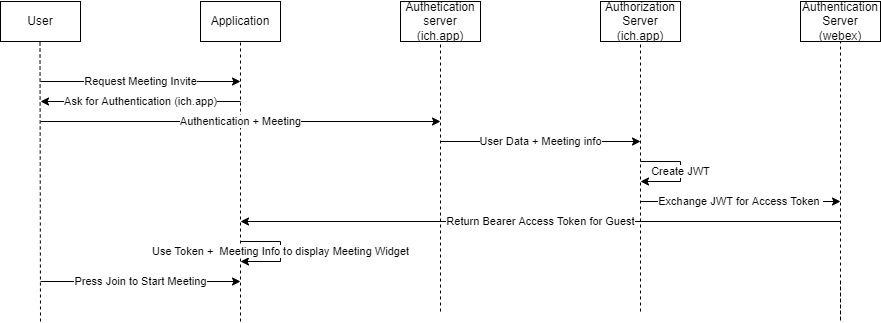

The diagram above was exported from draw.io. Its source (the exported page's mxGraphModel, read from the mxfile embedded in the PNG):
<mxGraphModel dx="981" dy="526" grid="1" gridSize="10" guides="1" tooltips="1" connect="1" arrows="1" fold="1" page="1" pageScale="1" pageWidth="850" pageHeight="1100" math="0" shadow="0">
  <root>
    <mxCell id="0" />
    <mxCell id="1" parent="0" />
    <mxCell id="bBCOanSQFo35aSVWsDEb-1" value="User" style="rounded=0;whiteSpace=wrap;html=1;" vertex="1" parent="1">
      <mxGeometry x="40" y="40" width="80" height="40" as="geometry" />
    </mxCell>
    <mxCell id="bBCOanSQFo35aSVWsDEb-3" value="" style="endArrow=none;dashed=1;html=1;rounded=0;entryX=0.5;entryY=1;entryDx=0;entryDy=0;" edge="1" parent="1">
      <mxGeometry width="50" height="50" relative="1" as="geometry">
        <mxPoint x="80" y="360" as="sourcePoint" />
        <mxPoint x="79.5" y="80" as="targetPoint" />
      </mxGeometry>
    </mxCell>
    <mxCell id="bBCOanSQFo35aSVWsDEb-4" value="Authentication Server (webex)" style="rounded=0;whiteSpace=wrap;html=1;" vertex="1" parent="1">
      <mxGeometry x="840" y="40" width="80" height="40" as="geometry" />
    </mxCell>
    <mxCell id="bBCOanSQFo35aSVWsDEb-5" value="" style="endArrow=none;dashed=1;html=1;rounded=0;entryX=0.5;entryY=1;entryDx=0;entryDy=0;" edge="1" parent="1" target="bBCOanSQFo35aSVWsDEb-4">
      <mxGeometry width="50" height="50" relative="1" as="geometry">
        <mxPoint x="880" y="320" as="sourcePoint" />
        <mxPoint x="1150" y="600" as="targetPoint" />
        <Array as="points">
          <mxPoint x="880" y="360" />
        </Array>
      </mxGeometry>
    </mxCell>
    <mxCell id="bBCOanSQFo35aSVWsDEb-6" value="Application" style="rounded=0;whiteSpace=wrap;html=1;" vertex="1" parent="1">
      <mxGeometry x="240" y="40" width="80" height="40" as="geometry" />
    </mxCell>
    <mxCell id="bBCOanSQFo35aSVWsDEb-7" value="" style="endArrow=none;dashed=1;html=1;rounded=0;entryX=0.5;entryY=1;entryDx=0;entryDy=0;" edge="1" parent="1" target="bBCOanSQFo35aSVWsDEb-6">
      <mxGeometry width="50" height="50" relative="1" as="geometry">
        <mxPoint x="280" y="360" as="sourcePoint" />
        <mxPoint x="490" y="330" as="targetPoint" />
      </mxGeometry>
    </mxCell>
    <mxCell id="bBCOanSQFo35aSVWsDEb-8" value="Authetication&lt;br&gt;server (ich.app)" style="rounded=0;whiteSpace=wrap;html=1;" vertex="1" parent="1">
      <mxGeometry x="440" y="40" width="80" height="40" as="geometry" />
    </mxCell>
    <mxCell id="bBCOanSQFo35aSVWsDEb-9" value="" style="endArrow=none;dashed=1;html=1;rounded=0;entryX=0.5;entryY=1;entryDx=0;entryDy=0;" edge="1" parent="1" target="bBCOanSQFo35aSVWsDEb-8">
      <mxGeometry width="50" height="50" relative="1" as="geometry">
        <mxPoint x="480" y="350" as="sourcePoint" />
        <mxPoint x="850" y="370" as="targetPoint" />
      </mxGeometry>
    </mxCell>
    <mxCell id="bBCOanSQFo35aSVWsDEb-10" value="Request Meeting Invite" style="endArrow=classic;html=1;rounded=0;" edge="1" parent="1">
      <mxGeometry width="50" height="50" relative="1" as="geometry">
        <mxPoint x="80" y="120" as="sourcePoint" />
        <mxPoint x="280" y="120" as="targetPoint" />
      </mxGeometry>
    </mxCell>
    <mxCell id="bBCOanSQFo35aSVWsDEb-11" value="Ask for Authentication (ich.app)" style="endArrow=classic;html=1;rounded=0;" edge="1" parent="1">
      <mxGeometry width="50" height="50" relative="1" as="geometry">
        <mxPoint x="280" y="140" as="sourcePoint" />
        <mxPoint x="80" y="140" as="targetPoint" />
      </mxGeometry>
    </mxCell>
    <mxCell id="bBCOanSQFo35aSVWsDEb-12" value="Authentication + Meeting" style="endArrow=classic;html=1;rounded=0;" edge="1" parent="1">
      <mxGeometry width="50" height="50" relative="1" as="geometry">
        <mxPoint x="80" y="160" as="sourcePoint" />
        <mxPoint x="480" y="160" as="targetPoint" />
      </mxGeometry>
    </mxCell>
    <mxCell id="bBCOanSQFo35aSVWsDEb-14" value="User Data + Meeting info" style="endArrow=classic;html=1;rounded=0;" edge="1" parent="1">
      <mxGeometry width="50" height="50" relative="1" as="geometry">
        <mxPoint x="480" y="180" as="sourcePoint" />
        <mxPoint x="680" y="180" as="targetPoint" />
      </mxGeometry>
    </mxCell>
    <mxCell id="bBCOanSQFo35aSVWsDEb-19" value="Authorization Server (ich.app)" style="rounded=0;whiteSpace=wrap;html=1;" vertex="1" parent="1">
      <mxGeometry x="640" y="40" width="80" height="40" as="geometry" />
    </mxCell>
    <mxCell id="bBCOanSQFo35aSVWsDEb-20" value="" style="endArrow=none;dashed=1;html=1;rounded=0;entryX=0.5;entryY=1;entryDx=0;entryDy=0;" edge="1" parent="1" target="bBCOanSQFo35aSVWsDEb-19">
      <mxGeometry width="50" height="50" relative="1" as="geometry">
        <mxPoint x="680" y="350.0000000000001" as="sourcePoint" />
        <mxPoint x="1050" y="370" as="targetPoint" />
      </mxGeometry>
    </mxCell>
    <mxCell id="bBCOanSQFo35aSVWsDEb-21" value="Create JWT" style="endArrow=classic;html=1;rounded=0;" edge="1" parent="1">
      <mxGeometry width="50" height="50" relative="1" as="geometry">
        <mxPoint x="680" y="200" as="sourcePoint" />
        <mxPoint x="680" y="220" as="targetPoint" />
        <Array as="points">
          <mxPoint x="720" y="200" />
          <mxPoint x="720" y="220" />
        </Array>
      </mxGeometry>
    </mxCell>
    <mxCell id="bBCOanSQFo35aSVWsDEb-22" value="Exchange JWT for Access Token&amp;nbsp;" style="endArrow=classic;html=1;rounded=0;" edge="1" parent="1">
      <mxGeometry width="50" height="50" relative="1" as="geometry">
        <mxPoint x="680" y="240" as="sourcePoint" />
        <mxPoint x="880" y="240" as="targetPoint" />
      </mxGeometry>
    </mxCell>
    <mxCell id="bBCOanSQFo35aSVWsDEb-23" value="Return Bearer Access Token for Guest" style="endArrow=classic;html=1;rounded=0;" edge="1" parent="1">
      <mxGeometry width="50" height="50" relative="1" as="geometry">
        <mxPoint x="880" y="260" as="sourcePoint" />
        <mxPoint x="280" y="260" as="targetPoint" />
      </mxGeometry>
    </mxCell>
    <mxCell id="bBCOanSQFo35aSVWsDEb-24" value="Use Token +&amp;nbsp; Meeting Info to display Meeting Widget" style="endArrow=classic;html=1;rounded=0;" edge="1" parent="1">
      <mxGeometry width="50" height="50" relative="1" as="geometry">
        <mxPoint x="280" y="280" as="sourcePoint" />
        <mxPoint x="280" y="300" as="targetPoint" />
        <Array as="points">
          <mxPoint x="320" y="280" />
          <mxPoint x="320" y="300" />
        </Array>
      </mxGeometry>
    </mxCell>
    <mxCell id="bBCOanSQFo35aSVWsDEb-25" value="Press Join to Start Meeting" style="endArrow=classic;html=1;rounded=0;" edge="1" parent="1">
      <mxGeometry width="50" height="50" relative="1" as="geometry">
        <mxPoint x="80" y="320" as="sourcePoint" />
        <mxPoint x="280" y="320" as="targetPoint" />
      </mxGeometry>
    </mxCell>
  </root>
</mxGraphModel>